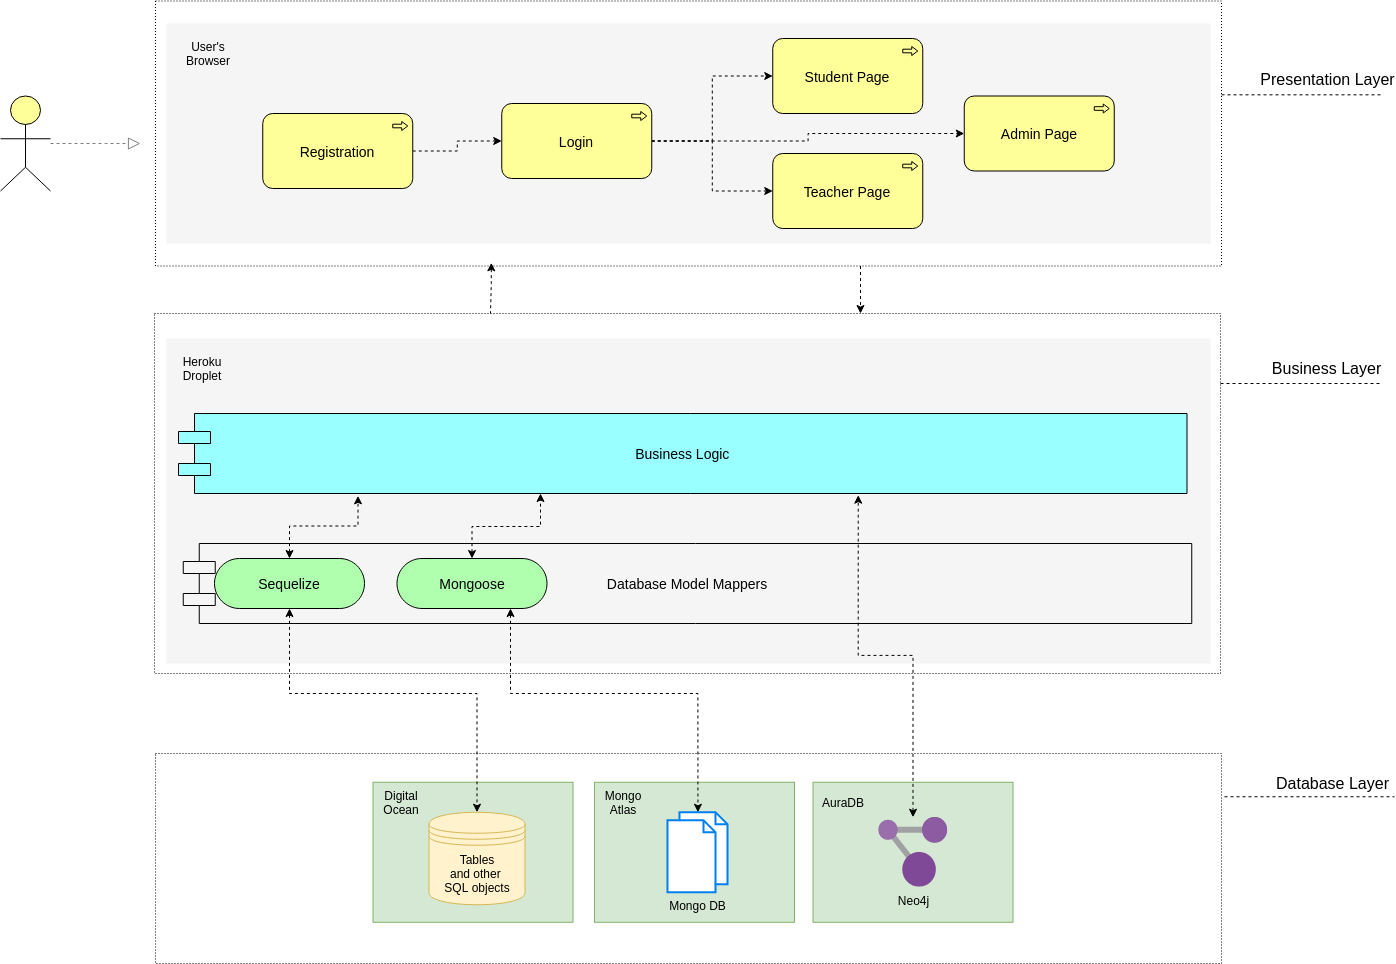

The diagram above was exported from draw.io. Its source (the exported page's mxGraphModel, read from the mxfile embedded in the PNG):
<mxGraphModel dx="1284" dy="860" grid="1" gridSize="10" guides="1" tooltips="1" connect="1" arrows="1" fold="1" page="1" pageScale="1" pageWidth="850" pageHeight="1100" math="0" shadow="0">
  <root>
    <mxCell id="0" />
    <mxCell id="1" parent="0" />
    <mxCell id="mb6zhG8j-qQrMRfWqznS-74" value="" style="rounded=0;whiteSpace=wrap;html=1;labelBackgroundColor=none;fillColor=none;dashed=1;dashPattern=1 2;" parent="1" vertex="1">
      <mxGeometry x="195" y="47.5" width="1066" height="265" as="geometry" />
    </mxCell>
    <mxCell id="mb6zhG8j-qQrMRfWqznS-56" value="" style="rounded=0;whiteSpace=wrap;html=1;labelBackgroundColor=none;fillColor=none;dashed=1;dashPattern=1 2;" parent="1" vertex="1">
      <mxGeometry x="194" y="360" width="1066" height="360" as="geometry" />
    </mxCell>
    <mxCell id="mb6zhG8j-qQrMRfWqznS-14" value="" style="rounded=0;whiteSpace=wrap;html=1;fillColor=#d5e8d4;strokeColor=#82b366;" parent="1" vertex="1">
      <mxGeometry x="852.5" y="828.75" width="200" height="140" as="geometry" />
    </mxCell>
    <mxCell id="mb6zhG8j-qQrMRfWqznS-9" value="" style="rounded=0;whiteSpace=wrap;html=1;fillColor=#d5e8d4;strokeColor=#82b366;" parent="1" vertex="1">
      <mxGeometry x="634" y="828.75" width="200" height="140" as="geometry" />
    </mxCell>
    <mxCell id="mb6zhG8j-qQrMRfWqznS-7" value="" style="rounded=0;whiteSpace=wrap;html=1;fillColor=#d5e8d4;strokeColor=#82b366;" parent="1" vertex="1">
      <mxGeometry x="412.5" y="828.75" width="200" height="140" as="geometry" />
    </mxCell>
    <mxCell id="mb6zhG8j-qQrMRfWqznS-41" value="" style="rounded=0;whiteSpace=wrap;html=1;labelBackgroundColor=none;fillColor=none;dashed=1;dashPattern=1 2;" parent="1" vertex="1">
      <mxGeometry x="195" y="800" width="1066" height="210" as="geometry" />
    </mxCell>
    <mxCell id="dKdSaXE48SgPbhcamS2K-31" value="" style="whiteSpace=wrap;html=1;strokeColor=none;strokeWidth=1;fillColor=#f5f5f5;fontSize=14;" parent="1" vertex="1">
      <mxGeometry x="206" y="385" width="1044" height="325" as="geometry" />
    </mxCell>
    <mxCell id="dKdSaXE48SgPbhcamS2K-32" value="" style="whiteSpace=wrap;html=1;strokeColor=none;strokeWidth=1;fillColor=#f5f5f5;fontSize=14;" parent="1" vertex="1">
      <mxGeometry x="206" y="70" width="1044" height="220" as="geometry" />
    </mxCell>
    <mxCell id="mb6zhG8j-qQrMRfWqznS-51" style="edgeStyle=orthogonalEdgeStyle;rounded=0;orthogonalLoop=1;jettySize=auto;html=1;entryX=0.5;entryY=0;entryDx=0;entryDy=0;dashed=1;fontSize=16;startArrow=classic;startFill=1;endArrow=classic;endFill=1;" parent="1" source="dKdSaXE48SgPbhcamS2K-40" target="mb6zhG8j-qQrMRfWqznS-6" edge="1">
      <mxGeometry relative="1" as="geometry">
        <Array as="points">
          <mxPoint x="329" y="740" />
          <mxPoint x="516" y="740" />
        </Array>
      </mxGeometry>
    </mxCell>
    <mxCell id="dKdSaXE48SgPbhcamS2K-57" value="Student Page" style="html=1;whiteSpace=wrap;fillColor=#ffff99;shape=mxgraph.archimate3.application;appType=proc;archiType=rounded;fontSize=14;" parent="1" vertex="1">
      <mxGeometry x="812.25" y="85" width="150" height="75" as="geometry" />
    </mxCell>
    <mxCell id="dKdSaXE48SgPbhcamS2K-61" style="edgeStyle=elbowEdgeStyle;rounded=1;elbow=vertical;html=1;dashed=1;startSize=10;endArrow=block;endFill=0;endSize=10;jettySize=auto;orthogonalLoop=1;strokeColor=#808080;fontSize=14;" parent="1" source="dKdSaXE48SgPbhcamS2K-62" edge="1">
      <mxGeometry relative="1" as="geometry">
        <mxPoint x="180" y="190" as="targetPoint" />
        <Array as="points" />
      </mxGeometry>
    </mxCell>
    <mxCell id="dKdSaXE48SgPbhcamS2K-62" value="" style="html=1;whiteSpace=wrap;fillColor=#ffff99;shape=mxgraph.archimate3.actor;fontSize=14;" parent="1" vertex="1">
      <mxGeometry x="40" y="142.5" width="50" height="95" as="geometry" />
    </mxCell>
    <mxCell id="mb6zhG8j-qQrMRfWqznS-43" style="edgeStyle=orthogonalEdgeStyle;rounded=0;orthogonalLoop=1;jettySize=auto;html=1;entryX=0;entryY=0.5;entryDx=0;entryDy=0;entryPerimeter=0;dashed=1;fontSize=16;startArrow=none;startFill=0;endArrow=classic;endFill=1;" parent="1" source="mb6zhG8j-qQrMRfWqznS-1" target="mb6zhG8j-qQrMRfWqznS-3" edge="1">
      <mxGeometry relative="1" as="geometry" />
    </mxCell>
    <mxCell id="mb6zhG8j-qQrMRfWqznS-1" value="Registration" style="html=1;whiteSpace=wrap;fillColor=#ffff99;shape=mxgraph.archimate3.application;appType=proc;archiType=rounded;fontSize=14;" parent="1" vertex="1">
      <mxGeometry x="302.25" y="160" width="150" height="75" as="geometry" />
    </mxCell>
    <mxCell id="mb6zhG8j-qQrMRfWqznS-44" style="edgeStyle=orthogonalEdgeStyle;rounded=0;orthogonalLoop=1;jettySize=auto;html=1;entryX=0;entryY=0.5;entryDx=0;entryDy=0;entryPerimeter=0;dashed=1;fontSize=16;startArrow=none;startFill=0;endArrow=classic;endFill=1;" parent="1" source="mb6zhG8j-qQrMRfWqznS-3" target="dKdSaXE48SgPbhcamS2K-57" edge="1">
      <mxGeometry relative="1" as="geometry" />
    </mxCell>
    <mxCell id="mb6zhG8j-qQrMRfWqznS-45" style="edgeStyle=orthogonalEdgeStyle;rounded=0;orthogonalLoop=1;jettySize=auto;html=1;entryX=0;entryY=0.5;entryDx=0;entryDy=0;entryPerimeter=0;dashed=1;fontSize=16;startArrow=none;startFill=0;endArrow=classic;endFill=1;" parent="1" source="mb6zhG8j-qQrMRfWqznS-3" target="mb6zhG8j-qQrMRfWqznS-4" edge="1">
      <mxGeometry relative="1" as="geometry" />
    </mxCell>
    <mxCell id="mb6zhG8j-qQrMRfWqznS-47" style="edgeStyle=orthogonalEdgeStyle;rounded=0;orthogonalLoop=1;jettySize=auto;html=1;dashed=1;fontSize=16;startArrow=none;startFill=0;endArrow=classic;endFill=1;" parent="1" source="mb6zhG8j-qQrMRfWqznS-3" target="mb6zhG8j-qQrMRfWqznS-46" edge="1">
      <mxGeometry relative="1" as="geometry" />
    </mxCell>
    <mxCell id="mb6zhG8j-qQrMRfWqznS-3" value="Login" style="html=1;whiteSpace=wrap;fillColor=#ffff99;shape=mxgraph.archimate3.application;appType=proc;archiType=rounded;fontSize=14;" parent="1" vertex="1">
      <mxGeometry x="541.25" y="150" width="150" height="75" as="geometry" />
    </mxCell>
    <mxCell id="mb6zhG8j-qQrMRfWqznS-4" value="Teacher Page" style="html=1;whiteSpace=wrap;fillColor=#ffff99;shape=mxgraph.archimate3.application;appType=proc;archiType=rounded;fontSize=14;" parent="1" vertex="1">
      <mxGeometry x="812.25" y="200" width="150" height="75" as="geometry" />
    </mxCell>
    <mxCell id="mb6zhG8j-qQrMRfWqznS-6" value="Tables&lt;br&gt;and other&amp;nbsp;&lt;br&gt;SQL objects" style="shape=datastore;whiteSpace=wrap;html=1;fillColor=#fff2cc;strokeColor=#d6b656;" parent="1" vertex="1">
      <mxGeometry x="468.5" y="858.75" width="96" height="92.5" as="geometry" />
    </mxCell>
    <mxCell id="mb6zhG8j-qQrMRfWqznS-8" value="Digital Ocean" style="text;html=1;strokeColor=none;fillColor=none;align=center;verticalAlign=middle;whiteSpace=wrap;rounded=0;" parent="1" vertex="1">
      <mxGeometry x="411" y="833.75" width="60" height="30" as="geometry" />
    </mxCell>
    <mxCell id="mb6zhG8j-qQrMRfWqznS-11" value="Mongo&lt;br&gt;Atlas" style="text;html=1;strokeColor=none;fillColor=none;align=center;verticalAlign=middle;whiteSpace=wrap;rounded=0;" parent="1" vertex="1">
      <mxGeometry x="633" y="833.75" width="60" height="30" as="geometry" />
    </mxCell>
    <mxCell id="mb6zhG8j-qQrMRfWqznS-13" value="Mongo DB" style="html=1;verticalLabelPosition=bottom;align=center;labelBackgroundColor=none;verticalAlign=top;strokeWidth=2;strokeColor=#0080F0;shadow=0;dashed=0;shape=mxgraph.ios7.icons.documents;" parent="1" vertex="1">
      <mxGeometry x="707" y="858.75" width="60" height="80" as="geometry" />
    </mxCell>
    <mxCell id="mb6zhG8j-qQrMRfWqznS-15" value="AuraDB" style="text;html=1;strokeColor=none;fillColor=none;align=center;verticalAlign=middle;whiteSpace=wrap;rounded=0;" parent="1" vertex="1">
      <mxGeometry x="852.5" y="833.75" width="60" height="30" as="geometry" />
    </mxCell>
    <mxCell id="mb6zhG8j-qQrMRfWqznS-64" style="edgeStyle=orthogonalEdgeStyle;rounded=0;orthogonalLoop=1;jettySize=auto;html=1;entryX=0.674;entryY=1.021;entryDx=0;entryDy=0;entryPerimeter=0;dashed=1;fontSize=16;startArrow=classic;startFill=1;endArrow=classic;endFill=1;" parent="1" source="mb6zhG8j-qQrMRfWqznS-17" target="mb6zhG8j-qQrMRfWqznS-61" edge="1">
      <mxGeometry relative="1" as="geometry" />
    </mxCell>
    <mxCell id="mb6zhG8j-qQrMRfWqznS-17" value="Neo4j" style="sketch=0;aspect=fixed;html=1;points=[];align=center;image;fontSize=12;image=img/lib/mscae/Resource_Graph_Explorer.svg;labelBackgroundColor=none;" parent="1" vertex="1">
      <mxGeometry x="918.2" y="863.75" width="68.6" height="70" as="geometry" />
    </mxCell>
    <mxCell id="mb6zhG8j-qQrMRfWqznS-32" style="edgeStyle=orthogonalEdgeStyle;rounded=0;orthogonalLoop=1;jettySize=auto;html=1;endArrow=none;endFill=0;dashed=1;" parent="1" edge="1">
      <mxGeometry relative="1" as="geometry">
        <mxPoint x="1434" y="843.25" as="targetPoint" />
        <mxPoint x="1264" y="843.25" as="sourcePoint" />
      </mxGeometry>
    </mxCell>
    <mxCell id="mb6zhG8j-qQrMRfWqznS-33" value="Database Layer" style="edgeLabel;html=1;align=center;verticalAlign=middle;resizable=0;points=[];fontSize=16;" parent="mb6zhG8j-qQrMRfWqznS-32" vertex="1" connectable="0">
      <mxGeometry x="0.1565" y="-3" relative="1" as="geometry">
        <mxPoint x="9" y="-17" as="offset" />
      </mxGeometry>
    </mxCell>
    <mxCell id="mb6zhG8j-qQrMRfWqznS-37" style="edgeStyle=orthogonalEdgeStyle;rounded=0;orthogonalLoop=1;jettySize=auto;html=1;endArrow=none;endFill=0;dashed=1;" parent="1" edge="1">
      <mxGeometry relative="1" as="geometry">
        <mxPoint x="1421" y="141.32" as="targetPoint" />
        <mxPoint x="1261" y="141.32" as="sourcePoint" />
      </mxGeometry>
    </mxCell>
    <mxCell id="mb6zhG8j-qQrMRfWqznS-38" value="Presentation Layer" style="edgeLabel;html=1;align=center;verticalAlign=middle;resizable=0;points=[];fontSize=16;" parent="mb6zhG8j-qQrMRfWqznS-37" vertex="1" connectable="0">
      <mxGeometry x="0.1565" y="-3" relative="1" as="geometry">
        <mxPoint x="12" y="-19" as="offset" />
      </mxGeometry>
    </mxCell>
    <mxCell id="mb6zhG8j-qQrMRfWqznS-39" value="Heroku&lt;br&gt;Droplet" style="text;html=1;strokeColor=none;fillColor=none;align=center;verticalAlign=middle;whiteSpace=wrap;rounded=0;" parent="1" vertex="1">
      <mxGeometry x="211.5" y="400" width="60" height="30" as="geometry" />
    </mxCell>
    <mxCell id="mb6zhG8j-qQrMRfWqznS-46" value="Admin Page" style="html=1;whiteSpace=wrap;fillColor=#ffff99;shape=mxgraph.archimate3.application;appType=proc;archiType=rounded;fontSize=14;" parent="1" vertex="1">
      <mxGeometry x="1003.75" y="142.5" width="150" height="75" as="geometry" />
    </mxCell>
    <mxCell id="mb6zhG8j-qQrMRfWqznS-54" value="User's&lt;br&gt;Browser" style="text;html=1;strokeColor=none;fillColor=none;align=center;verticalAlign=middle;whiteSpace=wrap;rounded=0;" parent="1" vertex="1">
      <mxGeometry x="218" y="85" width="60" height="30" as="geometry" />
    </mxCell>
    <mxCell id="mb6zhG8j-qQrMRfWqznS-58" style="edgeStyle=orthogonalEdgeStyle;rounded=0;orthogonalLoop=1;jettySize=auto;html=1;endArrow=none;endFill=0;dashed=1;" parent="1" edge="1">
      <mxGeometry relative="1" as="geometry">
        <mxPoint x="1420" y="430" as="targetPoint" />
        <mxPoint x="1260" y="430" as="sourcePoint" />
      </mxGeometry>
    </mxCell>
    <mxCell id="mb6zhG8j-qQrMRfWqznS-59" value="Business Layer" style="edgeLabel;html=1;align=center;verticalAlign=middle;resizable=0;points=[];fontSize=16;" parent="mb6zhG8j-qQrMRfWqznS-58" vertex="1" connectable="0">
      <mxGeometry x="0.1565" y="-3" relative="1" as="geometry">
        <mxPoint x="12" y="-19" as="offset" />
      </mxGeometry>
    </mxCell>
    <mxCell id="mb6zhG8j-qQrMRfWqznS-61" value="Business Logic" style="shape=component;align=center;fillColor=#99ffff;gradientColor=none;fontSize=14;" parent="1" vertex="1">
      <mxGeometry x="218" y="460" width="1008.5" height="80" as="geometry" />
    </mxCell>
    <mxCell id="mb6zhG8j-qQrMRfWqznS-68" style="edgeStyle=orthogonalEdgeStyle;rounded=0;orthogonalLoop=1;jettySize=auto;html=1;entryX=0.5;entryY=0;entryDx=0;entryDy=0;dashed=1;fontSize=16;startArrow=classic;startFill=1;endArrow=classic;endFill=1;" parent="1" edge="1">
      <mxGeometry relative="1" as="geometry">
        <mxPoint x="549.9988235294118" y="655" as="sourcePoint" />
        <mxPoint x="737.44" y="858.75" as="targetPoint" />
        <Array as="points">
          <mxPoint x="549.94" y="740" />
          <mxPoint x="736.94" y="740" />
        </Array>
      </mxGeometry>
    </mxCell>
    <mxCell id="mb6zhG8j-qQrMRfWqznS-62" value="Database Model Mappers" style="shape=component;align=center;fillColor=none;gradientColor=none;fontSize=14;" parent="1" vertex="1">
      <mxGeometry x="222.75" y="590" width="1008.5" height="80" as="geometry" />
    </mxCell>
    <mxCell id="mb6zhG8j-qQrMRfWqznS-70" style="edgeStyle=orthogonalEdgeStyle;rounded=0;orthogonalLoop=1;jettySize=auto;html=1;entryX=0.178;entryY=1.029;entryDx=0;entryDy=0;entryPerimeter=0;dashed=1;fontSize=16;startArrow=classic;startFill=1;endArrow=classic;endFill=1;" parent="1" source="dKdSaXE48SgPbhcamS2K-40" target="mb6zhG8j-qQrMRfWqznS-61" edge="1">
      <mxGeometry relative="1" as="geometry" />
    </mxCell>
    <mxCell id="dKdSaXE48SgPbhcamS2K-40" value="Sequelize" style="html=1;whiteSpace=wrap;fillColor=#AFFFAF;shape=mxgraph.archimate3.service;fontSize=14;" parent="1" vertex="1">
      <mxGeometry x="254" y="605" width="150" height="50" as="geometry" />
    </mxCell>
    <mxCell id="mb6zhG8j-qQrMRfWqznS-69" style="edgeStyle=orthogonalEdgeStyle;rounded=0;orthogonalLoop=1;jettySize=auto;html=1;dashed=1;fontSize=16;startArrow=classic;startFill=1;endArrow=classic;endFill=1;" parent="1" source="dKdSaXE48SgPbhcamS2K-45" target="mb6zhG8j-qQrMRfWqznS-61" edge="1">
      <mxGeometry relative="1" as="geometry">
        <Array as="points">
          <mxPoint x="512" y="573" />
          <mxPoint x="580" y="573" />
        </Array>
      </mxGeometry>
    </mxCell>
    <mxCell id="dKdSaXE48SgPbhcamS2K-45" value="Mongoose" style="html=1;whiteSpace=wrap;fillColor=#AFFFAF;shape=mxgraph.archimate3.service;fontSize=14;" parent="1" vertex="1">
      <mxGeometry x="436.5" y="605" width="150" height="50" as="geometry" />
    </mxCell>
    <mxCell id="mb6zhG8j-qQrMRfWqznS-73" style="edgeStyle=orthogonalEdgeStyle;rounded=0;orthogonalLoop=1;jettySize=auto;html=1;dashed=1;fontSize=16;startArrow=classic;startFill=1;endArrow=none;endFill=0;exitX=0.315;exitY=0.988;exitDx=0;exitDy=0;exitPerimeter=0;" parent="1" source="mb6zhG8j-qQrMRfWqznS-74" edge="1">
      <mxGeometry relative="1" as="geometry">
        <mxPoint x="530" y="300" as="sourcePoint" />
        <mxPoint x="530" y="360" as="targetPoint" />
        <Array as="points">
          <mxPoint x="531" y="330" />
          <mxPoint x="530" y="330" />
        </Array>
      </mxGeometry>
    </mxCell>
    <mxCell id="mb6zhG8j-qQrMRfWqznS-78" style="edgeStyle=orthogonalEdgeStyle;rounded=0;orthogonalLoop=1;jettySize=auto;html=1;dashed=1;fontSize=16;startArrow=none;startFill=0;endArrow=classic;endFill=1;" parent="1" source="mb6zhG8j-qQrMRfWqznS-74" target="mb6zhG8j-qQrMRfWqznS-56" edge="1">
      <mxGeometry relative="1" as="geometry">
        <Array as="points">
          <mxPoint x="900" y="336" />
          <mxPoint x="900" y="336" />
        </Array>
      </mxGeometry>
    </mxCell>
  </root>
</mxGraphModel>